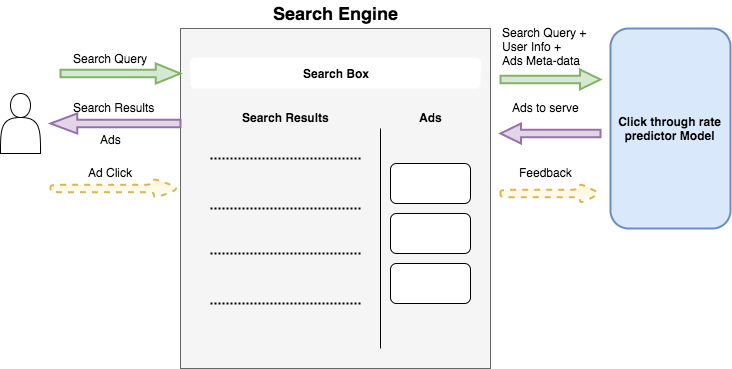

The diagram above was exported from draw.io. Its source (the exported page's mxGraphModel, read from the mxfile embedded in the PNG):
<mxGraphModel dx="2070" dy="1007" grid="1" gridSize="10" guides="1" tooltips="1" connect="1" arrows="1" fold="1" page="1" pageScale="1" pageWidth="826" pageHeight="1169" background="#ffffff" math="0" shadow="0">
  <root>
    <mxCell id="0" />
    <mxCell id="1" parent="0" />
    <mxCell id="2" value="" style="rounded=0;whiteSpace=wrap;html=1;align=center;fillColor=#f5f5f5;strokeColor=#666666;" vertex="1" parent="1">
      <mxGeometry x="200" y="88" width="310" height="340" as="geometry" />
    </mxCell>
    <mxCell id="3" value="&lt;b&gt;Search Box&lt;/b&gt;" style="whiteSpace=wrap;html=1;align=center;fillColor=#ffffff;strokeColor=none;rounded=1;glass=1;" vertex="1" parent="1">
      <mxGeometry x="210" y="118" width="290" height="30" as="geometry" />
    </mxCell>
    <mxCell id="4" value="" style="line;strokeWidth=2;html=1;perimeter=backbonePerimeter;points=[];outlineConnect=0;rounded=0;align=center;dashed=1;dashPattern=1 1;" vertex="1" parent="1">
      <mxGeometry x="230" y="213" width="150" height="10" as="geometry" />
    </mxCell>
    <mxCell id="5" value="" style="line;strokeWidth=2;html=1;perimeter=backbonePerimeter;points=[];outlineConnect=0;rounded=0;align=center;dashed=1;dashPattern=1 1;" vertex="1" parent="1">
      <mxGeometry x="230" y="263" width="150" height="10" as="geometry" />
    </mxCell>
    <mxCell id="6" value="" style="line;strokeWidth=2;html=1;perimeter=backbonePerimeter;points=[];outlineConnect=0;rounded=0;align=center;dashed=1;dashPattern=1 1;" vertex="1" parent="1">
      <mxGeometry x="230" y="308" width="150" height="10" as="geometry" />
    </mxCell>
    <mxCell id="7" value="" style="line;strokeWidth=2;html=1;perimeter=backbonePerimeter;points=[];outlineConnect=0;rounded=0;align=center;dashed=1;dashPattern=1 1;" vertex="1" parent="1">
      <mxGeometry x="230" y="358" width="150" height="10" as="geometry" />
    </mxCell>
    <mxCell id="8" value="" style="endArrow=none;html=1;strokeColor=#000000;" edge="1" parent="1">
      <mxGeometry width="50" height="50" relative="1" as="geometry">
        <mxPoint x="400" y="408" as="sourcePoint" />
        <mxPoint x="400" y="188" as="targetPoint" />
      </mxGeometry>
    </mxCell>
    <mxCell id="9" value="Search Results" style="text;html=1;resizable=0;points=[];autosize=1;align=center;verticalAlign=top;spacingTop=-4;fontStyle=1" vertex="1" parent="1">
      <mxGeometry x="255" y="168" width="100" height="20" as="geometry" />
    </mxCell>
    <mxCell id="10" value="Ads" style="text;html=1;resizable=0;points=[];autosize=1;align=center;verticalAlign=top;spacingTop=-4;fontStyle=1" vertex="1" parent="1">
      <mxGeometry x="430" y="168" width="40" height="20" as="geometry" />
    </mxCell>
    <mxCell id="11" value="" style="rounded=1;whiteSpace=wrap;html=1;align=center;fillColor=#ffffff;strokeColor=#000000;" vertex="1" parent="1">
      <mxGeometry x="410" y="223" width="80" height="40" as="geometry" />
    </mxCell>
    <mxCell id="12" value="" style="rounded=1;whiteSpace=wrap;html=1;align=center;fillColor=#ffffff;strokeColor=#000000;" vertex="1" parent="1">
      <mxGeometry x="410" y="273" width="80" height="40" as="geometry" />
    </mxCell>
    <mxCell id="13" value="" style="shape=singleArrow;whiteSpace=wrap;html=1;rounded=0;strokeWidth=2;align=center;arrowWidth=0.37083333333333;arrowSize=0.20541666666666658;shadow=0;fillColor=#d5e8d4;strokeColor=#82b366;" vertex="1" parent="1">
      <mxGeometry x="80" y="123" width="120" height="20" as="geometry" />
    </mxCell>
    <mxCell id="14" value="Search Query" style="text;html=1;resizable=0;points=[];autosize=1;align=center;verticalAlign=top;spacingTop=-4;fillColor=none;strokeColor=none;rounded=0;shadow=0;" vertex="1" parent="1">
      <mxGeometry x="85" y="109" width="90" height="20" as="geometry" />
    </mxCell>
    <mxCell id="15" value="Click through rate predictor Model" style="rounded=1;whiteSpace=wrap;html=1;shadow=0;strokeWidth=2;align=center;fillColor=#dae8fc;strokeColor=#6c8ebf;fontStyle=1" vertex="1" parent="1">
      <mxGeometry x="630" y="88" width="120" height="200" as="geometry" />
    </mxCell>
    <mxCell id="16" value="" style="shape=singleArrow;whiteSpace=wrap;html=1;rounded=0;strokeWidth=2;align=center;arrowWidth=0.37083333333333;arrowSize=0.20541666666666658;shadow=0;fillColor=#d5e8d4;strokeColor=#82b366;" vertex="1" parent="1">
      <mxGeometry x="520" y="129" width="100" height="20" as="geometry" />
    </mxCell>
    <mxCell id="17" value="" style="shape=singleArrow;whiteSpace=wrap;html=1;rounded=0;strokeWidth=2;align=center;arrowWidth=0.37083333333333;arrowSize=0.20541666666666658;shadow=0;rotation=90;direction=south;fillColor=#e1d5e7;strokeColor=#9673a6;" vertex="1" parent="1">
      <mxGeometry x="560" y="143" width="20" height="100" as="geometry" />
    </mxCell>
    <mxCell id="18" value="" style="shape=singleArrow;whiteSpace=wrap;html=1;rounded=1;strokeWidth=2;align=center;arrowWidth=0.37083333333333;arrowSize=0.20541666666666658;shadow=0;dashed=1;fillColor=#fff2cc;strokeColor=#d6b656;gradientColor=#ffffff;" vertex="1" parent="1">
      <mxGeometry x="520" y="243" width="100" height="20" as="geometry" />
    </mxCell>
    <mxCell id="19" value="Search Engine" style="text;html=1;resizable=0;points=[];autosize=1;align=center;verticalAlign=top;spacingTop=-4;fontStyle=1;fontSize=18;" vertex="1" parent="1">
      <mxGeometry x="305" y="60" width="100" height="20" as="geometry" />
    </mxCell>
    <mxCell id="20" value="Search Query +&lt;div&gt;User Info +&lt;/div&gt;&lt;div&gt;Ads Meta-data&lt;/div&gt;" style="text;html=1;resizable=0;points=[];autosize=1;align=left;verticalAlign=top;spacingTop=-4;" vertex="1" parent="1">
      <mxGeometry x="520" y="83" width="100" height="40" as="geometry" />
    </mxCell>
    <mxCell id="21" value="&lt;div style=&quot;text-align: center&quot;&gt;&lt;span&gt;Ads to serve&lt;/span&gt;&lt;/div&gt;" style="text;html=1;resizable=0;points=[];autosize=1;align=center;verticalAlign=top;spacingTop=-4;" vertex="1" parent="1">
      <mxGeometry x="525" y="158" width="80" height="20" as="geometry" />
    </mxCell>
    <mxCell id="22" value="&lt;div style=&quot;text-align: center&quot;&gt;&lt;span&gt;Feedback&lt;/span&gt;&lt;/div&gt;" style="text;html=1;resizable=0;points=[];autosize=1;align=center;verticalAlign=top;spacingTop=-4;" vertex="1" parent="1">
      <mxGeometry x="530" y="223" width="70" height="20" as="geometry" />
    </mxCell>
    <mxCell id="23" value="" style="shape=singleArrow;whiteSpace=wrap;html=1;rounded=0;strokeWidth=2;align=center;arrowWidth=0.37083333333333;arrowSize=0.20541666666666658;shadow=0;direction=west;fillColor=#e1d5e7;strokeColor=#9673a6;" vertex="1" parent="1">
      <mxGeometry x="70" y="173" width="130" height="20" as="geometry" />
    </mxCell>
    <mxCell id="24" value="Search Results&amp;nbsp;" style="text;html=1;resizable=0;points=[];autosize=1;align=center;verticalAlign=middle;spacingTop=-2;horizontal=1;" vertex="1" parent="1">
      <mxGeometry x="85" y="158" width="100" height="20" as="geometry" />
    </mxCell>
    <mxCell id="25" value="" style="shape=singleArrow;whiteSpace=wrap;html=1;rounded=1;strokeWidth=2;align=center;arrowWidth=0.37083333333333;arrowSize=0.20541666666666658;shadow=0;dashed=1;fillColor=#fff2cc;strokeColor=#d6b656;gradientColor=#ffffff;comic=0;" vertex="1" parent="1">
      <mxGeometry x="70" y="238" width="130" height="20" as="geometry" />
    </mxCell>
    <mxCell id="26" value="Ad Click" style="text;html=1;resizable=0;points=[];autosize=1;align=center;verticalAlign=top;spacingTop=-4;" vertex="1" parent="1">
      <mxGeometry x="100" y="223" width="60" height="20" as="geometry" />
    </mxCell>
    <mxCell id="27" value="" style="shape=actor;whiteSpace=wrap;html=1;rounded=1;shadow=0;strokeWidth=1;gradientColor=none;align=center;" vertex="1" parent="1">
      <mxGeometry x="20" y="153" width="40" height="60" as="geometry" />
    </mxCell>
    <mxCell id="28" value="&lt;font style=&quot;font-size: 12px&quot;&gt;Ads&lt;/font&gt;" style="text;html=1;resizable=0;points=[];autosize=1;align=center;verticalAlign=middle;spacingTop=-4;fontSize=18;" vertex="1" parent="1">
      <mxGeometry x="110" y="183" width="40" height="30" as="geometry" />
    </mxCell>
    <mxCell id="29" value="" style="rounded=1;whiteSpace=wrap;html=1;align=center;fillColor=#ffffff;strokeColor=#000000;" vertex="1" parent="1">
      <mxGeometry x="410" y="323" width="80" height="40" as="geometry" />
    </mxCell>
  </root>
</mxGraphModel>